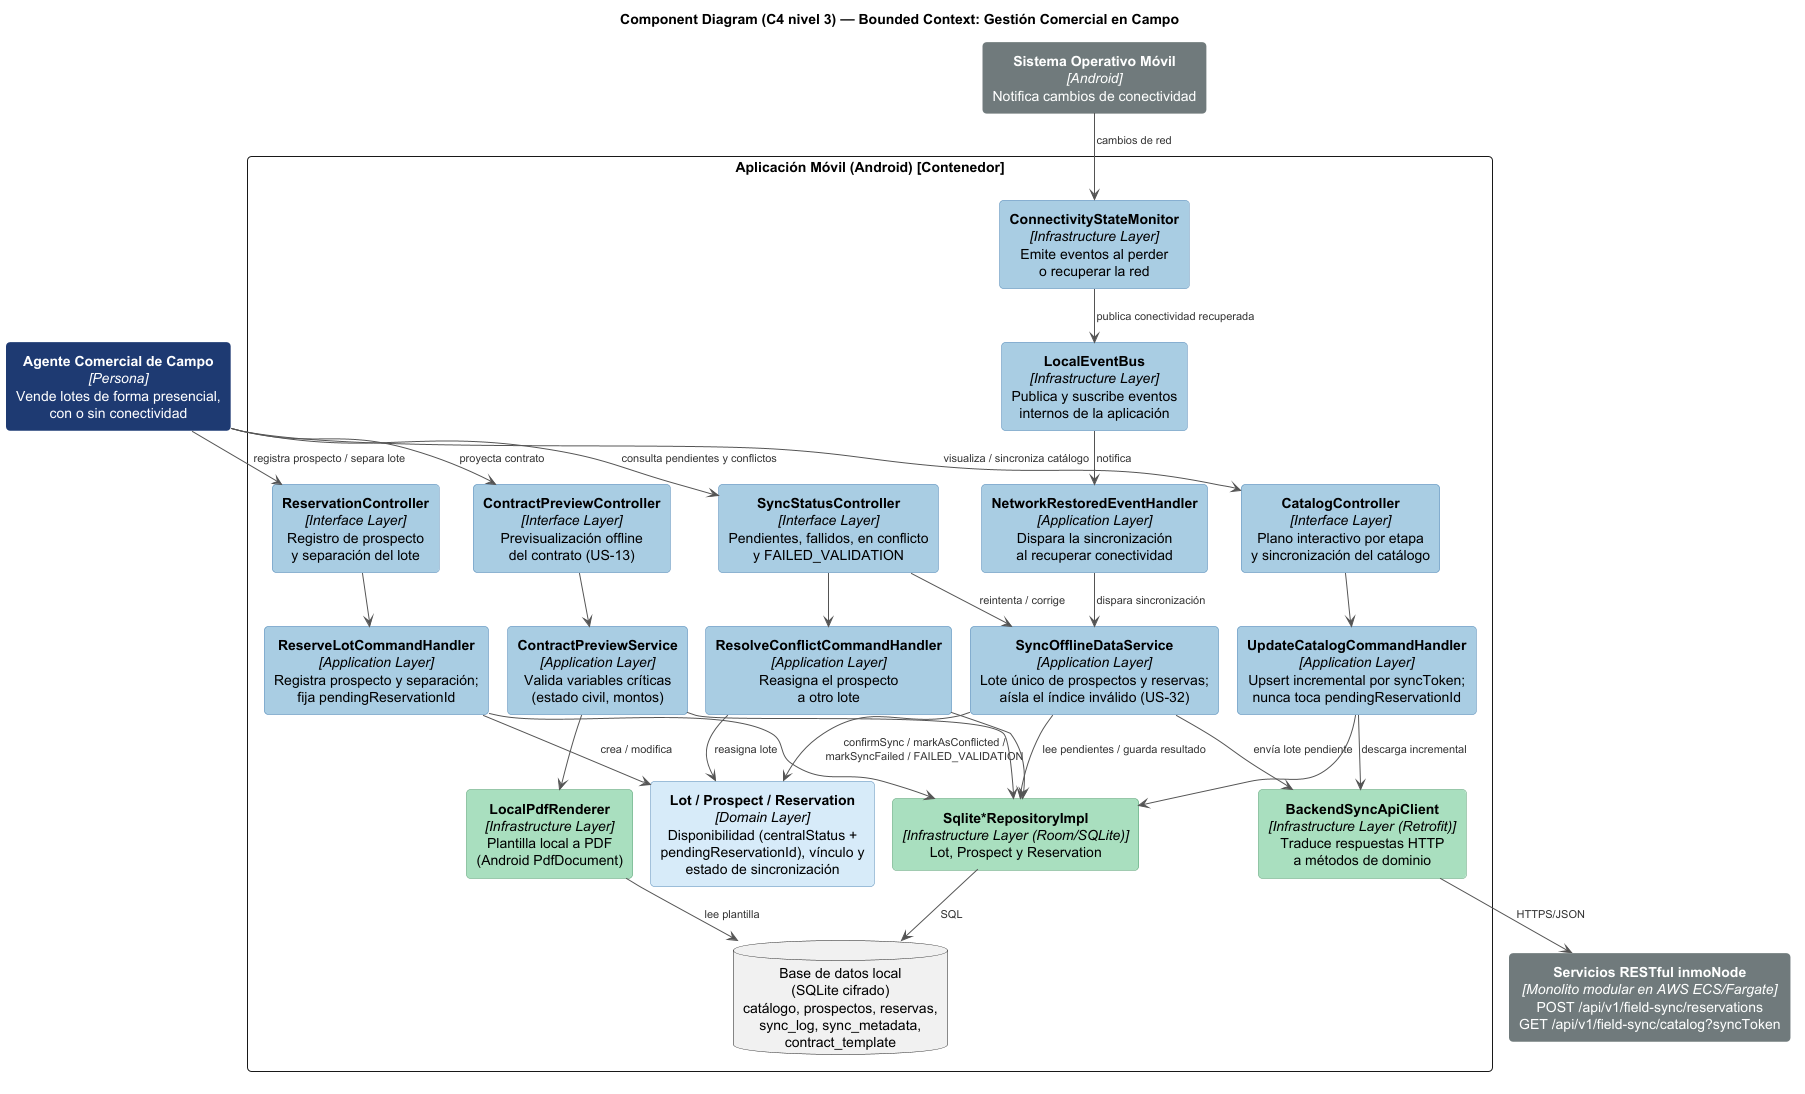

The diagram above was rendered by PlantUML. Its source (embedded in the PNG):
@startuml
!pragma layout smetana
title Component Diagram (C4 nivel 3) — Bounded Context: Gestión Comercial en Campo

skinparam backgroundColor white
skinparam roundCorner 8
skinparam shadowing false
skinparam rectangle {
  FontColor<<persona>> white
  BackgroundColor<<persona>> #1F3B73
  BorderColor<<persona>> #1F3B73

  BackgroundColor<<comp>> #A9CCE3
  BorderColor<<comp>> #5B8DB8

  BackgroundColor<<domain>> #D6EAF8
  BorderColor<<domain>> #5B8DB8

  BackgroundColor<<repo>> #A9DFBF
  BorderColor<<repo>> #4C9A6A

  FontColor<<ext>> white
  BackgroundColor<<ext>> #707B7C
  BorderColor<<ext>> #707B7C
}
skinparam ArrowColor #555555
skinparam ArrowFontColor #333333
skinparam ArrowFontSize 11
skinparam defaultTextAlignment center
hide stereotype

rectangle "<b>Agente Comercial de Campo</b>\n<i>[Persona]</i>\nVende lotes de forma presencial,\ncon o sin conectividad" as agent <<persona>>

rectangle "Aplicación Móvil (Android) [Contenedor]" {
  rectangle "<b>CatalogController</b>\n<i>[Interface Layer]</i>\nPlano interactivo por etapa\ny sincronización del catálogo" as catalogCtrl <<comp>>
  rectangle "<b>ReservationController</b>\n<i>[Interface Layer]</i>\nRegistro de prospecto\ny separación del lote" as reservationCtrl <<comp>>
  rectangle "<b>SyncStatusController</b>\n<i>[Interface Layer]</i>\nPendientes, fallidos, en conflicto\ny FAILED_VALIDATION" as syncCtrl <<comp>>
  rectangle "<b>ContractPreviewController</b>\n<i>[Interface Layer]</i>\nPrevisualización offline\ndel contrato (US-13)" as previewCtrl <<comp>>
  rectangle "<b>ConnectivityStateMonitor</b>\n<i>[Infrastructure Layer]</i>\nEmite eventos al perder\no recuperar la red" as connectivity <<comp>>

  rectangle "<b>ReserveLotCommandHandler</b>\n<i>[Application Layer]</i>\nRegistra prospecto y separación;\nfija pendingReservationId" as reserveHandler <<comp>>
  rectangle "<b>UpdateCatalogCommandHandler</b>\n<i>[Application Layer]</i>\nUpsert incremental por syncToken;\nnunca toca pendingReservationId" as catalogHandler <<comp>>
  rectangle "<b>ResolveConflictCommandHandler</b>\n<i>[Application Layer]</i>\nReasigna el prospecto\na otro lote" as conflictHandler <<comp>>
  rectangle "<b>ContractPreviewService</b>\n<i>[Application Layer]</i>\nValida variables críticas\n(estado civil, montos)" as previewSvc <<comp>>
  rectangle "<b>NetworkRestoredEventHandler</b>\n<i>[Application Layer]</i>\nDispara la sincronización\nal recuperar conectividad" as networkHandler <<comp>>
  rectangle "<b>SyncOfflineDataService</b>\n<i>[Application Layer]</i>\nLote único de prospectos y reservas;\naísla el índice inválido (US-32)" as syncSvc <<comp>>
  rectangle "<b>LocalEventBus</b>\n<i>[Infrastructure Layer]</i>\nPublica y suscribe eventos\ninternos de la aplicación" as bus <<comp>>

  rectangle "<b>Lot / Prospect / Reservation</b>\n<i>[Domain Layer]</i>\nDisponibilidad (centralStatus +\npendingReservationId), vínculo y\nestado de sincronización" as domain <<domain>>
  rectangle "<b>Sqlite*RepositoryImpl</b>\n<i>[Infrastructure Layer (Room/SQLite)]</i>\nLot, Prospect y Reservation" as repos <<repo>>
  rectangle "<b>LocalPdfRenderer</b>\n<i>[Infrastructure Layer]</i>\nPlantilla local a PDF\n(Android PdfDocument)" as pdfRenderer <<repo>>
  rectangle "<b>BackendSyncApiClient</b>\n<i>[Infrastructure Layer (Retrofit)]</i>\nTraduce respuestas HTTP\na métodos de dominio" as apiClient <<repo>>
  database "Base de datos local\n(SQLite cifrado)\ncatálogo, prospectos, reservas,\nsync_log, sync_metadata,\ncontract_template" as localDb
}

rectangle "<b>Servicios RESTful inmoNode</b>\n<i>[Monolito modular en AWS ECS/Fargate]</i>\nPOST /api/v1/field-sync/reservations\nGET /api/v1/field-sync/catalog?syncToken" as backend <<ext>>
rectangle "<b>Sistema Operativo Móvil</b>\n<i>[Android]</i>\nNotifica cambios de conectividad" as os <<ext>>

agent --> catalogCtrl : visualiza / sincroniza catálogo
agent --> reservationCtrl : registra prospecto / separa lote
agent --> syncCtrl : consulta pendientes y conflictos
agent --> previewCtrl : proyecta contrato

catalogCtrl --> catalogHandler
reservationCtrl --> reserveHandler
syncCtrl --> conflictHandler
syncCtrl --> syncSvc : reintenta / corrige
previewCtrl --> previewSvc

os --> connectivity : cambios de red
connectivity --> bus : publica conectividad recuperada
bus --> networkHandler : notifica
networkHandler --> syncSvc : dispara sincronización

reserveHandler --> domain : crea / modifica
conflictHandler --> domain : reasigna lote
syncSvc --> domain : confirmSync / markAsConflicted /\nmarkSyncFailed / FAILED_VALIDATION
reserveHandler --> repos
catalogHandler --> repos
conflictHandler --> repos
syncSvc --> repos : lee pendientes / guarda resultado
previewSvc --> repos
previewSvc --> pdfRenderer
repos --> localDb : SQL
pdfRenderer --> localDb : lee plantilla

syncSvc --> apiClient : envía lote pendiente
catalogHandler --> apiClient : descarga incremental
apiClient --> backend : HTTPS/JSON

@enduml